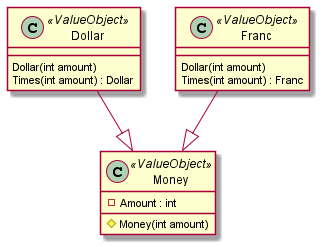

The diagram above was rendered by PlantUML. Its source (embedded in the PNG):
@startuml
class Dollar <<ValueObject>>
{
    Dollar(int amount)
    Times(int amount) : Dollar
}

class Franc <<ValueObject>>
{
    Dollar(int amount)
    Times(int amount) : Franc
}

class Money <<ValueObject>>
{
    -Amount : int
    #Money(int amount)
}
Dollar --|> Money
Franc --|> Money
@enduml